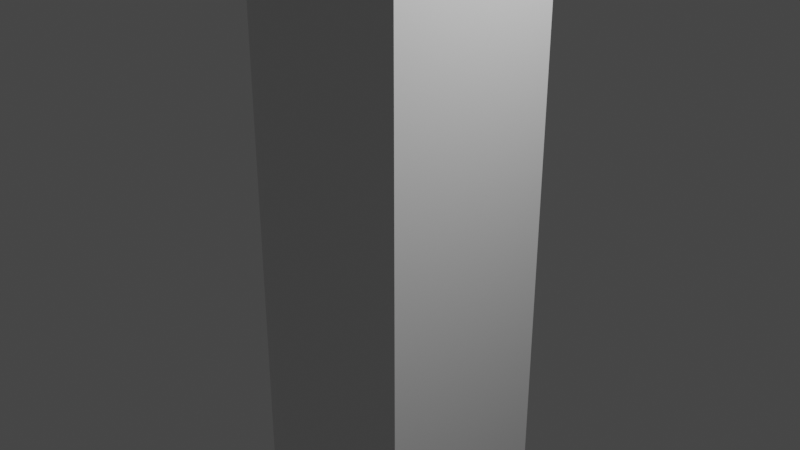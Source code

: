 # Source: LongBox.blend  (saved by Blender 2.93.21; exported with 4.5.12 LTS)
import bpy
from mathutils import Matrix  # noqa: F401  (used for matrix-valued properties, if any)

bpy.ops.wm.read_factory_settings(use_empty=True)
scene = bpy.context.scene
scene.name = 'Scene'

# ---- collections
col_collection = bpy.data.collections.new('Collection'); scene.collection.children.link(col_collection)

# ---- materials (node trees are filled in below, after node groups)
mat_material = bpy.data.materials.new('Material')
mat_material.alpha_threshold = 0.0
mat_material.use_transparent_shadow = False
mat_material.line_color = (0.0, 0.0, 0.0, 1.0)

# ---- material node trees
mat_material.use_nodes = True; mat_material.node_tree.nodes.clear()
_N = mat_material.node_tree.nodes; _L = mat_material.node_tree.links
n0 = _N.new('ShaderNodeOutputMaterial'); n0.name = 'Material Output'; n0.location = (300, 300)
n1 = _N.new('ShaderNodeBsdfPrincipled'); n1.name = 'Principled BSDF'; n1.location = (10, 300)
n1.distribution = 'GGX'
n1.subsurface_method = 'BURLEY'
n1.inputs[2].default_value = 0.4
n1.inputs[3].default_value = 1.45
n1.inputs[27].default_value = (0.0, 0.0, 0.0, 1.0)
n1.inputs[28].default_value = 1.0
_L.new(n1.outputs[0], n0.inputs[0])
n0.is_active_output = True

# ---- world
world_world = bpy.data.worlds.new('World'); scene.world = world_world
world_world.use_nodes = True; world_world.node_tree.nodes.clear()
_N = world_world.node_tree.nodes; _L = world_world.node_tree.links
n0 = _N.new('ShaderNodeOutputWorld'); n0.name = 'World Output'; n0.location = (300, 300)
n1 = _N.new('ShaderNodeBackground'); n1.name = 'Background'; n1.location = (10, 300)
n1.inputs[0].default_value = (0.05088, 0.05088, 0.05088, 1.0)
_L.new(n1.outputs[0], n0.inputs[0])
n0.is_active_output = True
world_world.color = (0.05088, 0.05088, 0.05088)
world_world.use_sun_shadow = False
world_world.sun_shadow_jitter_overblur = 0.0

# ---- cameras
cam_camera = bpy.data.cameras.new('Camera')
cam_camera.clip_end = 100.0
cam_camera.ortho_scale = 7.314

# ---- lights
light_light = bpy.data.lights.new('Light', 'POINT')
light_light.transmission_factor = 0.0
light_light.energy = 1000.0
light_light.shadow_soft_size = 0.1
light_light.shadow_maximum_resolution = 0.006
light_light.use_absolute_resolution = True

# ---- meshes
me_cube = bpy.data.meshes.new('Cube')
me_cube.from_pydata([(1.0, 1.0, 1.0), (1.0, 1.0, -1.0), (1.0, -1.0, 1.0), (1.0, -1.0, -1.0), (-1.0, 1.0, 1.0), (-1.0, 1.0, -1.0), (-1.0, -1.0, 1.0), (-1.0, -1.0, -1.0)], [], [(0, 4, 6, 2), (3, 2, 6, 7), (7, 6, 4, 5), (5, 1, 3, 7), (1, 0, 2, 3), (5, 4, 0, 1)])
_uv = me_cube.uv_layers.new(name='UVMap')
_uv.uv.foreach_set('vector', [0.625, 0.5, 0.875, 0.5, 0.875, 0.75, 0.625, 0.75, 0.375, 0.75, 0.625, 0.75, 0.625, 1.0, 0.375, 1.0, 0.375, 0.0, 0.625, 0.0, 0.625, 0.25, 0.375, 0.25, 0.125, 0.5, 0.375, 0.5, 0.375, 0.75, 0.125, 0.75, 0.375, 0.5, 0.625, 0.5, 0.625, 0.75, 0.375, 0.75, 0.375, 0.25, 0.625, 0.25, 0.625, 0.5, 0.375, 0.5])
me_cube.materials.append(mat_material)
me_cube.use_remesh_preserve_volume = False
me_cube.use_remesh_preserve_attributes = False
me_cube.use_mirror_vertex_groups = False
me_cube.update()

# ---- objects
ob_cube = bpy.data.objects.new('Cube', me_cube)
ob_light = bpy.data.objects.new('Light', light_light)
ob_camera = bpy.data.objects.new('Camera', cam_camera)

# ---- transforms, parenting, visibility, modifiers, constraints
ob_cube.location = (0.0, 0.0, 0.0)
ob_cube.scale = (1.0, 1.0, 24.0)
ob_cube.lock_rotations_4d = False
ob_cube.empty_display_type = 'ARROWS'
ob_cube.lineart.crease_threshold = 0.0
ob_light.location = (4.076, 1.005, 5.904)
ob_light.rotation_euler = (0.6503, 0.05522, 1.866)
ob_light.lock_rotations_4d = False
ob_light.empty_display_type = 'ARROWS'
ob_light.color = (0.0, 0.0, 0.0, 0.0)
ob_light.lineart.crease_threshold = 0.0
ob_camera.location = (7.359, -6.926, 4.958)
ob_camera.rotation_euler = (1.109, 0.0, 0.8149)
ob_camera.lock_rotations_4d = False
ob_camera.empty_display_type = 'ARROWS'
ob_camera.color = (0.0, 0.0, 0.0, 0.0)
ob_camera.display_type = 'WIRE'
ob_camera.lineart.crease_threshold = 0.0

# ---- collection membership
col_collection.objects.link(ob_cube)
col_collection.objects.link(ob_light)
col_collection.objects.link(ob_camera)

# ---- scene / render settings (as saved in the file)
scene.camera = ob_camera
scene.frame_start = 1; scene.frame_end = 250; scene.frame_set(1)
scene.render.engine = 'BLENDER_EEVEE_NEXT'
scene.cycles.use_denoising = False
scene.cycles.samples = 128
scene.cycles.sampling_pattern = 'TABULATED_SOBOL'
scene.cycles.use_adaptive_sampling = False
scene.cycles.use_light_tree = False
scene.view_settings.view_transform = 'Filmic'
bpy.context.view_layer.update()
